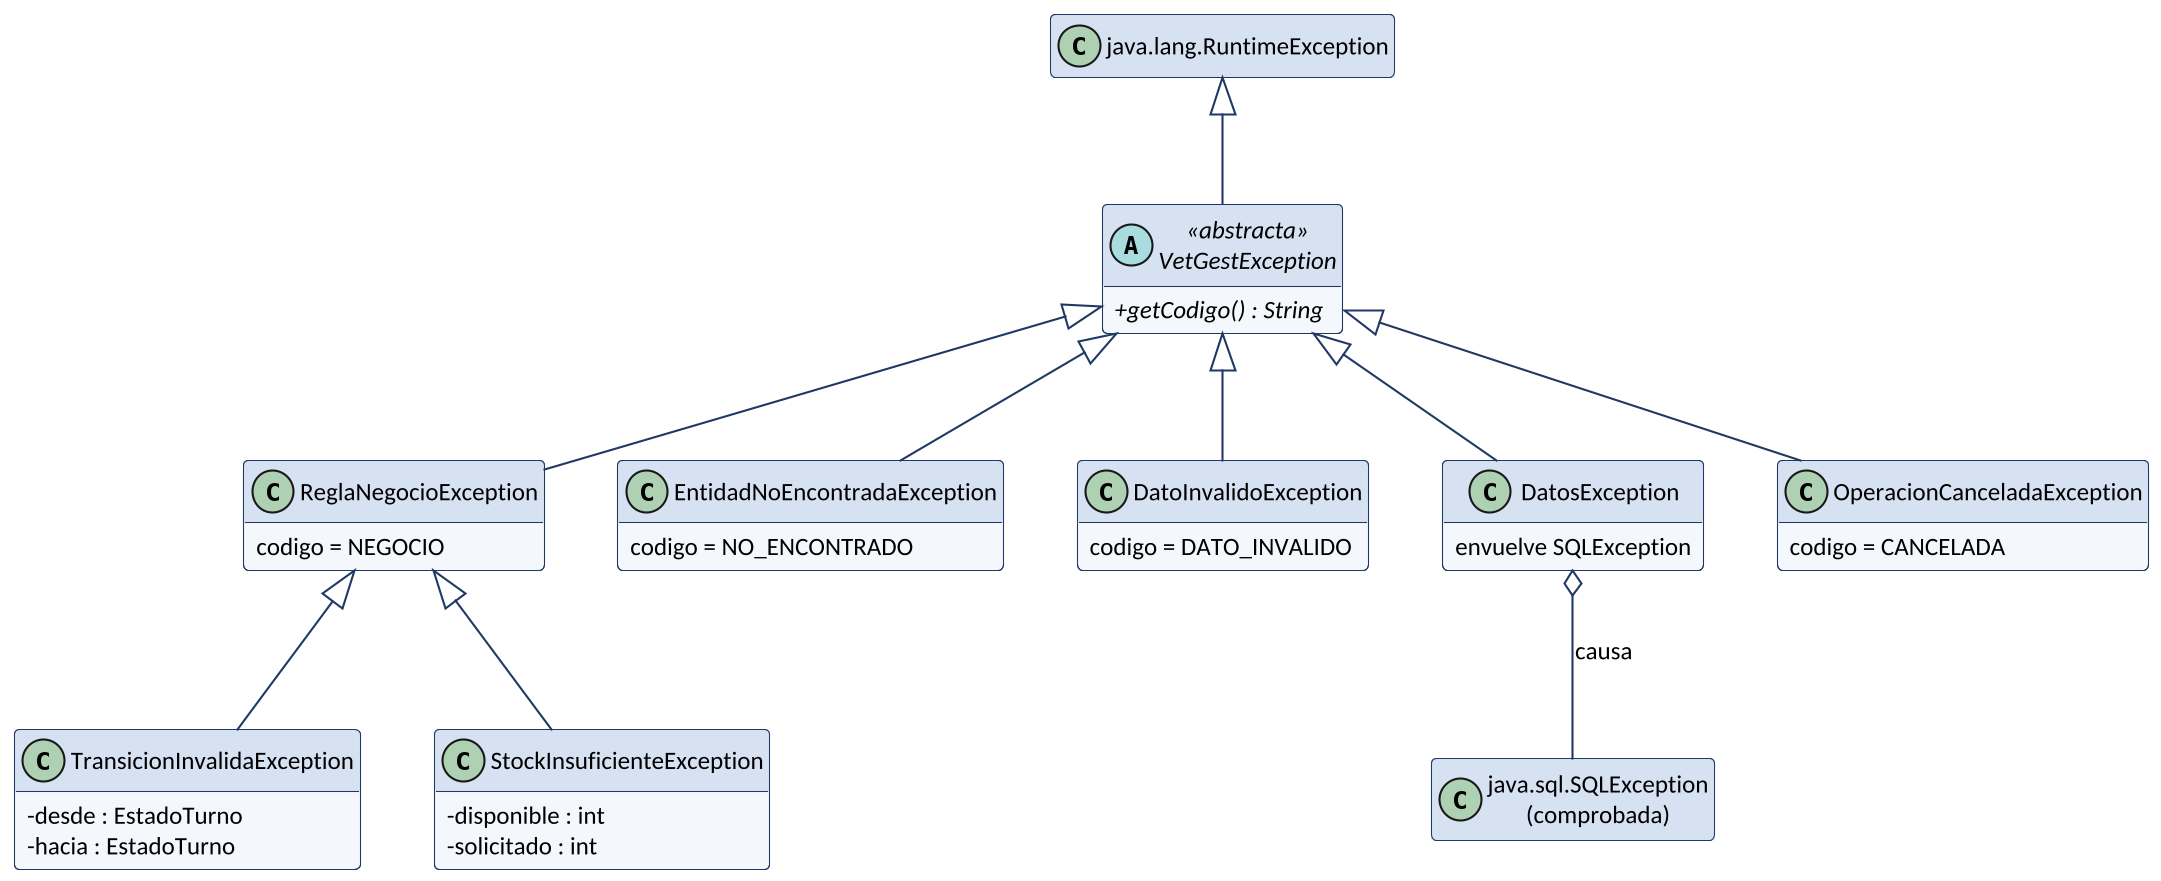

The diagram above was rendered by PlantUML. Its source (embedded in the PNG):
@startuml
!include _estilo.iuml
class "java.lang.RuntimeException" as RE
abstract class VetGestException <<abstracta>> {
  + {abstract} getCodigo() : String
}
class ReglaNegocioException {
  codigo = NEGOCIO
}
class TransicionInvalidaException {
  - desde : EstadoTurno
  - hacia : EstadoTurno
}
class StockInsuficienteException {
  - disponible : int
  - solicitado : int
}
class EntidadNoEncontradaException {
  codigo = NO_ENCONTRADO
}
class DatoInvalidoException {
  codigo = DATO_INVALIDO
}
class DatosException {
  envuelve SQLException
}
class OperacionCanceladaException {
  codigo = CANCELADA
}
RE <|-- VetGestException
VetGestException <|-- ReglaNegocioException
ReglaNegocioException <|-- TransicionInvalidaException
ReglaNegocioException <|-- StockInsuficienteException
VetGestException <|-- EntidadNoEncontradaException
VetGestException <|-- DatoInvalidoException
VetGestException <|-- DatosException
VetGestException <|-- OperacionCanceladaException
class "java.sql.SQLException\n(comprobada)" as SQLE
DatosException o-- SQLE : causa
@enduml